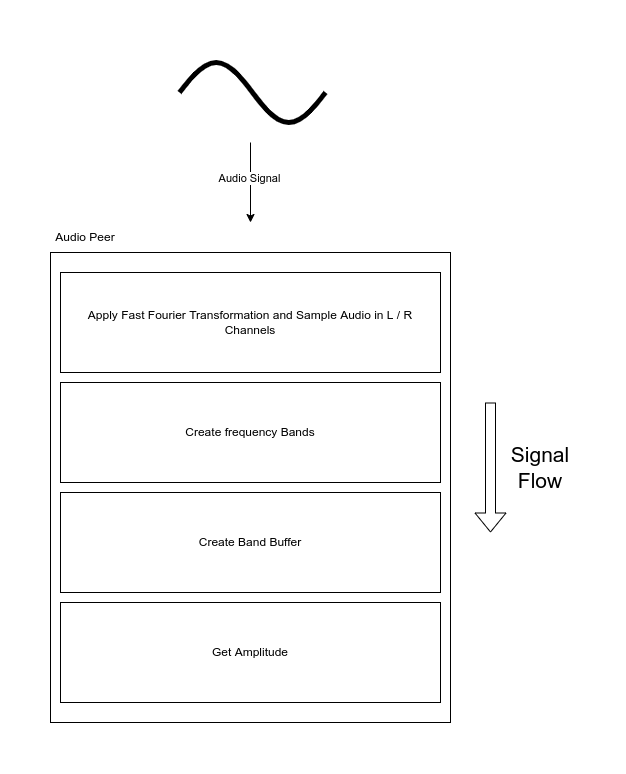

The diagram above was exported from draw.io. Its source (the exported page's mxGraphModel, read from the mxfile embedded in the PNG):
<mxGraphModel dx="1035" dy="1060" grid="1" gridSize="10" guides="1" tooltips="1" connect="1" arrows="1" fold="1" page="1" pageScale="1" pageWidth="850" pageHeight="1100" math="0" shadow="0">
  <root>
    <mxCell id="0" />
    <mxCell id="1" parent="0" />
    <mxCell id="2" value="" style="rounded=0;whiteSpace=wrap;html=1;" vertex="1" parent="1">
      <mxGeometry x="80" y="850" width="400" height="470" as="geometry" />
    </mxCell>
    <mxCell id="3" value="&lt;font style=&quot;font-size: 21px&quot;&gt;Signal Flow&lt;/font&gt;" style="text;html=1;strokeColor=none;fillColor=none;align=center;verticalAlign=middle;whiteSpace=wrap;rounded=0;" vertex="1" parent="1">
      <mxGeometry x="535" y="1050" width="70" height="30" as="geometry" />
    </mxCell>
    <mxCell id="4" value="Apply Fast Fourier Transformation and Sample Audio in L / R Channels" style="rounded=0;whiteSpace=wrap;html=1;" vertex="1" parent="1">
      <mxGeometry x="90" y="870" width="380" height="100" as="geometry" />
    </mxCell>
    <mxCell id="5" value="Create frequency Bands" style="rounded=0;whiteSpace=wrap;html=1;" vertex="1" parent="1">
      <mxGeometry x="90" y="980" width="380" height="100" as="geometry" />
    </mxCell>
    <mxCell id="6" value="Create Band Buffer" style="rounded=0;whiteSpace=wrap;html=1;" vertex="1" parent="1">
      <mxGeometry x="90" y="1090" width="380" height="100" as="geometry" />
    </mxCell>
    <mxCell id="7" value="Get Amplitude" style="rounded=0;whiteSpace=wrap;html=1;" vertex="1" parent="1">
      <mxGeometry x="90" y="1200" width="380" height="100" as="geometry" />
    </mxCell>
    <mxCell id="8" value="" style="pointerEvents=1;verticalLabelPosition=bottom;shadow=0;dashed=0;align=center;html=1;verticalAlign=top;shape=mxgraph.electrical.waveforms.sine_wave;strokeWidth=5;" vertex="1" parent="1">
      <mxGeometry x="209" y="650" width="146" height="80.18" as="geometry" />
    </mxCell>
    <mxCell id="9" value="" style="endArrow=classic;html=1;rounded=0;" edge="1" parent="1">
      <mxGeometry width="50" height="50" relative="1" as="geometry">
        <mxPoint x="280" y="740" as="sourcePoint" />
        <mxPoint x="280" y="820" as="targetPoint" />
      </mxGeometry>
    </mxCell>
    <mxCell id="10" value="Audio Signal" style="edgeLabel;html=1;align=center;verticalAlign=middle;resizable=0;points=[];" vertex="1" connectable="0" parent="9">
      <mxGeometry x="-0.1283" y="-2" relative="1" as="geometry">
        <mxPoint as="offset" />
      </mxGeometry>
    </mxCell>
    <mxCell id="11" value="" style="shape=flexArrow;endArrow=classic;html=1;rounded=0;" edge="1" parent="1">
      <mxGeometry width="50" height="50" relative="1" as="geometry">
        <mxPoint x="520" y="1000" as="sourcePoint" />
        <mxPoint x="520" y="1130" as="targetPoint" />
      </mxGeometry>
    </mxCell>
    <mxCell id="12" value="Audio Peer" style="text;html=1;strokeColor=none;fillColor=none;align=center;verticalAlign=middle;whiteSpace=wrap;rounded=0;" vertex="1" parent="1">
      <mxGeometry x="80" y="820" width="70" height="30" as="geometry" />
    </mxCell>
  </root>
</mxGraphModel>